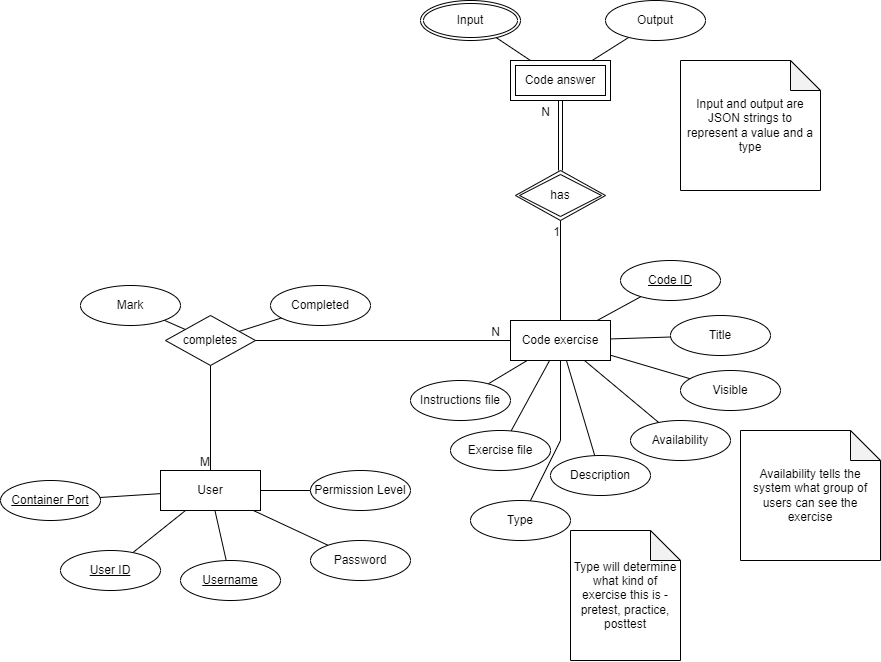

The diagram above was exported from draw.io. Its source (the exported page's mxGraphModel, read from the mxfile embedded in the PNG):
<mxGraphModel dx="928" dy="1337" grid="1" gridSize="10" guides="1" tooltips="1" connect="1" arrows="1" fold="1" page="1" pageScale="1" pageWidth="1100" pageHeight="850" math="0" shadow="0">
  <root>
    <mxCell id="0" />
    <mxCell id="1" parent="0" />
    <mxCell id="dMR4wc-lwgMmKjPJo8L4-10" value="Code exercise" style="whiteSpace=wrap;html=1;align=center;" parent="1" vertex="1">
      <mxGeometry x="810" y="250" width="100" height="40" as="geometry" />
    </mxCell>
    <mxCell id="dMR4wc-lwgMmKjPJo8L4-12" value="User" style="whiteSpace=wrap;html=1;align=center;" parent="1" vertex="1">
      <mxGeometry x="460" y="400" width="100" height="40" as="geometry" />
    </mxCell>
    <mxCell id="dMR4wc-lwgMmKjPJo8L4-36" style="rounded=0;orthogonalLoop=1;jettySize=auto;html=1;endArrow=none;endFill=0;" parent="1" source="dMR4wc-lwgMmKjPJo8L4-10" target="dMR4wc-lwgMmKjPJo8L4-35" edge="1">
      <mxGeometry relative="1" as="geometry">
        <Array as="points">
          <mxPoint x="860" y="370" />
        </Array>
      </mxGeometry>
    </mxCell>
    <mxCell id="dMR4wc-lwgMmKjPJo8L4-39" style="rounded=0;orthogonalLoop=1;jettySize=auto;html=1;endArrow=none;endFill=0;" parent="1" source="dMR4wc-lwgMmKjPJo8L4-28" target="dMR4wc-lwgMmKjPJo8L4-38" edge="1">
      <mxGeometry relative="1" as="geometry" />
    </mxCell>
    <mxCell id="dMR4wc-lwgMmKjPJo8L4-28" value="completes" style="shape=rhombus;perimeter=rhombusPerimeter;whiteSpace=wrap;html=1;align=center;" parent="1" vertex="1">
      <mxGeometry x="465" y="245" width="90" height="50" as="geometry" />
    </mxCell>
    <mxCell id="dMR4wc-lwgMmKjPJo8L4-29" value="" style="endArrow=none;html=1;rounded=0;exitX=0.5;exitY=0;exitDx=0;exitDy=0;" parent="1" source="dMR4wc-lwgMmKjPJo8L4-12" target="dMR4wc-lwgMmKjPJo8L4-28" edge="1">
      <mxGeometry relative="1" as="geometry">
        <mxPoint x="550" y="320" as="sourcePoint" />
        <mxPoint x="710" y="320" as="targetPoint" />
      </mxGeometry>
    </mxCell>
    <mxCell id="dMR4wc-lwgMmKjPJo8L4-30" value="M" style="resizable=0;html=1;align=right;verticalAlign=bottom;" parent="dMR4wc-lwgMmKjPJo8L4-29" connectable="0" vertex="1">
      <mxGeometry x="1" relative="1" as="geometry">
        <mxPoint y="105" as="offset" />
      </mxGeometry>
    </mxCell>
    <mxCell id="dMR4wc-lwgMmKjPJo8L4-31" value="" style="endArrow=none;html=1;rounded=0;" parent="1" source="dMR4wc-lwgMmKjPJo8L4-28" target="dMR4wc-lwgMmKjPJo8L4-10" edge="1">
      <mxGeometry relative="1" as="geometry">
        <mxPoint x="640" y="420" as="sourcePoint" />
        <mxPoint x="800" y="420" as="targetPoint" />
      </mxGeometry>
    </mxCell>
    <mxCell id="dMR4wc-lwgMmKjPJo8L4-32" value="N" style="resizable=0;html=1;align=right;verticalAlign=bottom;" parent="dMR4wc-lwgMmKjPJo8L4-31" connectable="0" vertex="1">
      <mxGeometry x="1" relative="1" as="geometry">
        <mxPoint x="-10" as="offset" />
      </mxGeometry>
    </mxCell>
    <mxCell id="dMR4wc-lwgMmKjPJo8L4-35" value="Type" style="ellipse;whiteSpace=wrap;html=1;align=center;" parent="1" vertex="1">
      <mxGeometry x="770" y="430" width="100" height="40" as="geometry" />
    </mxCell>
    <mxCell id="dMR4wc-lwgMmKjPJo8L4-38" value="Mark" style="ellipse;whiteSpace=wrap;html=1;align=center;" parent="1" vertex="1">
      <mxGeometry x="380" y="215" width="100" height="40" as="geometry" />
    </mxCell>
    <mxCell id="dMR4wc-lwgMmKjPJo8L4-59" style="rounded=0;orthogonalLoop=1;jettySize=auto;html=1;endArrow=none;endFill=0;" parent="1" source="dMR4wc-lwgMmKjPJo8L4-41" target="dMR4wc-lwgMmKjPJo8L4-12" edge="1">
      <mxGeometry relative="1" as="geometry" />
    </mxCell>
    <mxCell id="dMR4wc-lwgMmKjPJo8L4-41" value="User ID" style="ellipse;whiteSpace=wrap;html=1;align=center;fontStyle=4;" parent="1" vertex="1">
      <mxGeometry x="360" y="480" width="100" height="40" as="geometry" />
    </mxCell>
    <mxCell id="dMR4wc-lwgMmKjPJo8L4-60" style="rounded=0;orthogonalLoop=1;jettySize=auto;html=1;endArrow=none;endFill=0;" parent="1" source="dMR4wc-lwgMmKjPJo8L4-42" target="dMR4wc-lwgMmKjPJo8L4-12" edge="1">
      <mxGeometry relative="1" as="geometry" />
    </mxCell>
    <mxCell id="dMR4wc-lwgMmKjPJo8L4-42" value="&lt;u&gt;Username&lt;/u&gt;" style="ellipse;whiteSpace=wrap;html=1;align=center;" parent="1" vertex="1">
      <mxGeometry x="480" y="490" width="100" height="40" as="geometry" />
    </mxCell>
    <mxCell id="dMR4wc-lwgMmKjPJo8L4-61" style="rounded=0;orthogonalLoop=1;jettySize=auto;html=1;endArrow=none;endFill=0;" parent="1" source="dMR4wc-lwgMmKjPJo8L4-43" target="dMR4wc-lwgMmKjPJo8L4-12" edge="1">
      <mxGeometry relative="1" as="geometry" />
    </mxCell>
    <mxCell id="dMR4wc-lwgMmKjPJo8L4-43" value="Password" style="ellipse;whiteSpace=wrap;html=1;align=center;" parent="1" vertex="1">
      <mxGeometry x="610" y="470" width="100" height="40" as="geometry" />
    </mxCell>
    <mxCell id="dMR4wc-lwgMmKjPJo8L4-52" style="rounded=0;orthogonalLoop=1;jettySize=auto;html=1;endArrow=none;endFill=0;jumpStyle=none;" parent="1" source="dMR4wc-lwgMmKjPJo8L4-44" target="dMR4wc-lwgMmKjPJo8L4-10" edge="1">
      <mxGeometry relative="1" as="geometry" />
    </mxCell>
    <mxCell id="dMR4wc-lwgMmKjPJo8L4-44" value="&lt;u&gt;Code ID&lt;/u&gt;" style="ellipse;whiteSpace=wrap;html=1;align=center;" parent="1" vertex="1">
      <mxGeometry x="920" y="190" width="100" height="40" as="geometry" />
    </mxCell>
    <mxCell id="dMR4wc-lwgMmKjPJo8L4-53" style="rounded=0;orthogonalLoop=1;jettySize=auto;html=1;endArrow=none;endFill=0;" parent="1" source="dMR4wc-lwgMmKjPJo8L4-45" target="dMR4wc-lwgMmKjPJo8L4-10" edge="1">
      <mxGeometry relative="1" as="geometry" />
    </mxCell>
    <mxCell id="dMR4wc-lwgMmKjPJo8L4-45" value="Title" style="ellipse;whiteSpace=wrap;html=1;align=center;" parent="1" vertex="1">
      <mxGeometry x="970" y="245" width="100" height="40" as="geometry" />
    </mxCell>
    <mxCell id="dMR4wc-lwgMmKjPJo8L4-54" style="rounded=0;orthogonalLoop=1;jettySize=auto;html=1;endArrow=none;endFill=0;" parent="1" source="dMR4wc-lwgMmKjPJo8L4-46" target="dMR4wc-lwgMmKjPJo8L4-10" edge="1">
      <mxGeometry relative="1" as="geometry" />
    </mxCell>
    <mxCell id="dMR4wc-lwgMmKjPJo8L4-46" value="Description" style="ellipse;whiteSpace=wrap;html=1;align=center;" parent="1" vertex="1">
      <mxGeometry x="850" y="385" width="100" height="40" as="geometry" />
    </mxCell>
    <mxCell id="dMR4wc-lwgMmKjPJo8L4-55" style="rounded=0;orthogonalLoop=1;jettySize=auto;html=1;endArrow=none;endFill=0;" parent="1" source="dMR4wc-lwgMmKjPJo8L4-47" target="dMR4wc-lwgMmKjPJo8L4-10" edge="1">
      <mxGeometry relative="1" as="geometry" />
    </mxCell>
    <mxCell id="dMR4wc-lwgMmKjPJo8L4-47" value="Exercise file" style="ellipse;whiteSpace=wrap;html=1;align=center;" parent="1" vertex="1">
      <mxGeometry x="750" y="360" width="100" height="40" as="geometry" />
    </mxCell>
    <mxCell id="dMR4wc-lwgMmKjPJo8L4-51" style="rounded=0;orthogonalLoop=1;jettySize=auto;html=1;endArrow=none;endFill=0;" parent="1" source="dMR4wc-lwgMmKjPJo8L4-49" target="dMR4wc-lwgMmKjPJo8L4-10" edge="1">
      <mxGeometry relative="1" as="geometry" />
    </mxCell>
    <mxCell id="dMR4wc-lwgMmKjPJo8L4-49" value="Instructions file" style="ellipse;whiteSpace=wrap;html=1;align=center;" parent="1" vertex="1">
      <mxGeometry x="710" y="310" width="100" height="40" as="geometry" />
    </mxCell>
    <mxCell id="dMR4wc-lwgMmKjPJo8L4-63" value="Type will determine what kind of exercise this is - pretest, practice, posttest" style="shape=note;whiteSpace=wrap;html=1;backgroundOutline=1;darkOpacity=0.05;" parent="1" vertex="1">
      <mxGeometry x="870" y="460" width="110" height="130" as="geometry" />
    </mxCell>
    <mxCell id="dMR4wc-lwgMmKjPJo8L4-65" value="Code answer" style="shape=ext;margin=3;double=1;whiteSpace=wrap;html=1;align=center;" parent="1" vertex="1">
      <mxGeometry x="810" y="-10" width="100" height="40" as="geometry" />
    </mxCell>
    <mxCell id="dMR4wc-lwgMmKjPJo8L4-66" value="has" style="shape=rhombus;double=1;perimeter=rhombusPerimeter;whiteSpace=wrap;html=1;align=center;" parent="1" vertex="1">
      <mxGeometry x="815" y="100" width="90" height="50" as="geometry" />
    </mxCell>
    <mxCell id="dMR4wc-lwgMmKjPJo8L4-67" value="" style="endArrow=none;html=1;rounded=0;" parent="1" source="dMR4wc-lwgMmKjPJo8L4-10" target="dMR4wc-lwgMmKjPJo8L4-66" edge="1">
      <mxGeometry relative="1" as="geometry">
        <mxPoint x="750" y="140" as="sourcePoint" />
        <mxPoint x="910" y="140" as="targetPoint" />
      </mxGeometry>
    </mxCell>
    <mxCell id="dMR4wc-lwgMmKjPJo8L4-68" value="1" style="resizable=0;html=1;align=right;verticalAlign=bottom;" parent="dMR4wc-lwgMmKjPJo8L4-67" connectable="0" vertex="1">
      <mxGeometry x="1" relative="1" as="geometry">
        <mxPoint y="20" as="offset" />
      </mxGeometry>
    </mxCell>
    <mxCell id="dMR4wc-lwgMmKjPJo8L4-69" value="" style="shape=link;html=1;rounded=0;endArrow=none;endFill=0;" parent="1" source="dMR4wc-lwgMmKjPJo8L4-66" target="dMR4wc-lwgMmKjPJo8L4-65" edge="1">
      <mxGeometry relative="1" as="geometry">
        <mxPoint x="750" y="140" as="sourcePoint" />
        <mxPoint x="910" y="140" as="targetPoint" />
      </mxGeometry>
    </mxCell>
    <mxCell id="dMR4wc-lwgMmKjPJo8L4-70" value="N" style="resizable=0;html=1;align=right;verticalAlign=bottom;" parent="dMR4wc-lwgMmKjPJo8L4-69" connectable="0" vertex="1">
      <mxGeometry x="1" relative="1" as="geometry">
        <mxPoint x="-10" y="20" as="offset" />
      </mxGeometry>
    </mxCell>
    <mxCell id="dMR4wc-lwgMmKjPJo8L4-76" style="rounded=0;orthogonalLoop=1;jettySize=auto;html=1;endArrow=none;endFill=0;" parent="1" source="dMR4wc-lwgMmKjPJo8L4-72" target="dMR4wc-lwgMmKjPJo8L4-65" edge="1">
      <mxGeometry relative="1" as="geometry" />
    </mxCell>
    <mxCell id="dMR4wc-lwgMmKjPJo8L4-72" value="Output" style="ellipse;whiteSpace=wrap;html=1;align=center;" parent="1" vertex="1">
      <mxGeometry x="905" y="-70" width="100" height="40" as="geometry" />
    </mxCell>
    <mxCell id="dMR4wc-lwgMmKjPJo8L4-74" value="Input and output are JSON strings to represent a value and a type" style="shape=note;whiteSpace=wrap;html=1;backgroundOutline=1;darkOpacity=0.05;" parent="1" vertex="1">
      <mxGeometry x="980" y="-10" width="140" height="130" as="geometry" />
    </mxCell>
    <mxCell id="UBXZFYOnOq8SsVzjnm74-4" style="rounded=0;orthogonalLoop=1;jettySize=auto;html=1;endArrow=none;endFill=0;" parent="1" source="UBXZFYOnOq8SsVzjnm74-1" target="dMR4wc-lwgMmKjPJo8L4-12" edge="1">
      <mxGeometry relative="1" as="geometry" />
    </mxCell>
    <mxCell id="UBXZFYOnOq8SsVzjnm74-1" value="Permission Level" style="ellipse;whiteSpace=wrap;html=1;align=center;" parent="1" vertex="1">
      <mxGeometry x="610" y="400" width="100" height="40" as="geometry" />
    </mxCell>
    <mxCell id="UBXZFYOnOq8SsVzjnm74-3" style="rounded=0;orthogonalLoop=1;jettySize=auto;html=1;endArrow=none;endFill=0;" parent="1" source="UBXZFYOnOq8SsVzjnm74-2" target="dMR4wc-lwgMmKjPJo8L4-12" edge="1">
      <mxGeometry relative="1" as="geometry" />
    </mxCell>
    <mxCell id="UBXZFYOnOq8SsVzjnm74-2" value="&lt;u&gt;Container Port&lt;/u&gt;" style="ellipse;whiteSpace=wrap;html=1;align=center;" parent="1" vertex="1">
      <mxGeometry x="300" y="410" width="100" height="40" as="geometry" />
    </mxCell>
    <mxCell id="UBXZFYOnOq8SsVzjnm74-7" style="rounded=0;orthogonalLoop=1;jettySize=auto;html=1;endArrow=none;endFill=0;" parent="1" source="UBXZFYOnOq8SsVzjnm74-6" target="dMR4wc-lwgMmKjPJo8L4-28" edge="1">
      <mxGeometry relative="1" as="geometry" />
    </mxCell>
    <mxCell id="UBXZFYOnOq8SsVzjnm74-6" value="Completed" style="ellipse;whiteSpace=wrap;html=1;align=center;" parent="1" vertex="1">
      <mxGeometry x="570" y="215" width="100" height="40" as="geometry" />
    </mxCell>
    <mxCell id="UBXZFYOnOq8SsVzjnm74-12" style="rounded=0;orthogonalLoop=1;jettySize=auto;html=1;endArrow=none;endFill=0;" parent="1" source="UBXZFYOnOq8SsVzjnm74-8" target="dMR4wc-lwgMmKjPJo8L4-10" edge="1">
      <mxGeometry relative="1" as="geometry" />
    </mxCell>
    <mxCell id="UBXZFYOnOq8SsVzjnm74-8" value="Visible" style="ellipse;whiteSpace=wrap;html=1;align=center;" parent="1" vertex="1">
      <mxGeometry x="980" y="300" width="100" height="40" as="geometry" />
    </mxCell>
    <mxCell id="UBXZFYOnOq8SsVzjnm74-11" style="rounded=0;orthogonalLoop=1;jettySize=auto;html=1;endArrow=none;endFill=0;" parent="1" source="UBXZFYOnOq8SsVzjnm74-10" target="dMR4wc-lwgMmKjPJo8L4-10" edge="1">
      <mxGeometry relative="1" as="geometry" />
    </mxCell>
    <mxCell id="UBXZFYOnOq8SsVzjnm74-10" value="Availability" style="ellipse;whiteSpace=wrap;html=1;align=center;" parent="1" vertex="1">
      <mxGeometry x="930" y="350" width="100" height="40" as="geometry" />
    </mxCell>
    <mxCell id="UBXZFYOnOq8SsVzjnm74-13" value="Availability tells the system what group of users can see the exercise" style="shape=note;whiteSpace=wrap;html=1;backgroundOutline=1;darkOpacity=0.05;" parent="1" vertex="1">
      <mxGeometry x="1040" y="360" width="140" height="130" as="geometry" />
    </mxCell>
    <mxCell id="g_uPmGciU38_gHMZq3QS-2" style="rounded=0;orthogonalLoop=1;jettySize=auto;html=1;endArrow=none;endFill=0;" edge="1" parent="1" source="g_uPmGciU38_gHMZq3QS-1" target="dMR4wc-lwgMmKjPJo8L4-65">
      <mxGeometry relative="1" as="geometry" />
    </mxCell>
    <mxCell id="g_uPmGciU38_gHMZq3QS-1" value="Input" style="ellipse;shape=doubleEllipse;margin=3;whiteSpace=wrap;html=1;align=center;fillStyle=auto;" vertex="1" parent="1">
      <mxGeometry x="720" y="-70" width="100" height="40" as="geometry" />
    </mxCell>
  </root>
</mxGraphModel>